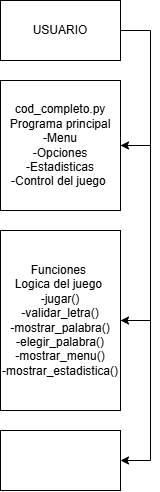

The diagram above was exported from draw.io. Its source (the exported page's mxGraphModel, read from the mxfile embedded in the PNG):
<mxGraphModel dx="860" dy="439" grid="1" gridSize="10" guides="1" tooltips="1" connect="1" arrows="1" fold="1" page="1" pageScale="1" pageWidth="850" pageHeight="1100" math="0" shadow="0">
  <root>
    <mxCell id="0" />
    <mxCell id="1" parent="0" />
    <mxCell id="Wt20-PbYbgr5Qxn-acgP-53" edge="1" parent="1" source="Wt20-PbYbgr5Qxn-acgP-49" style="edgeStyle=entityRelationEdgeStyle;rounded=0;orthogonalLoop=1;jettySize=auto;html=1;" target="Wt20-PbYbgr5Qxn-acgP-50" value="">
      <mxGeometry relative="1" as="geometry" />
    </mxCell>
    <mxCell id="Wt20-PbYbgr5Qxn-acgP-49" parent="1" style="rounded=0;whiteSpace=wrap;html=1;" value="USUARIO" vertex="1">
      <mxGeometry height="60" width="120" x="330" y="10" as="geometry" />
    </mxCell>
    <mxCell id="Wt20-PbYbgr5Qxn-acgP-54" edge="1" parent="1" source="Wt20-PbYbgr5Qxn-acgP-50" style="edgeStyle=entityRelationEdgeStyle;rounded=0;orthogonalLoop=1;jettySize=auto;html=1;" target="Wt20-PbYbgr5Qxn-acgP-51" value="">
      <mxGeometry relative="1" as="geometry" />
    </mxCell>
    <mxCell id="Wt20-PbYbgr5Qxn-acgP-50" parent="1" style="rounded=0;whiteSpace=wrap;html=1;" value="cod_completo.py&lt;br&gt;Programa principal&lt;div&gt;-Menu&lt;/div&gt;&lt;div&gt;-Opciones&lt;/div&gt;&lt;div&gt;-Estadisticas&lt;/div&gt;&lt;div&gt;-Control del juego&amp;nbsp;&lt;/div&gt;" vertex="1">
      <mxGeometry height="130" width="120" x="330" y="90" as="geometry" />
    </mxCell>
    <mxCell id="Wt20-PbYbgr5Qxn-acgP-55" edge="1" parent="1" source="Wt20-PbYbgr5Qxn-acgP-51" style="edgeStyle=entityRelationEdgeStyle;rounded=0;orthogonalLoop=1;jettySize=auto;html=1;" target="Wt20-PbYbgr5Qxn-acgP-52" value="">
      <mxGeometry relative="1" as="geometry" />
    </mxCell>
    <mxCell id="Wt20-PbYbgr5Qxn-acgP-51" parent="1" style="rounded=0;whiteSpace=wrap;html=1;" value="Funciones&amp;nbsp;&lt;div&gt;Logica del juego&amp;nbsp;&lt;/div&gt;&lt;div&gt;-jugar()&lt;/div&gt;&lt;div&gt;-validar_letra()&lt;/div&gt;&lt;div&gt;-mostrar_palabra()&lt;/div&gt;&lt;div&gt;-elegir_palabra()&lt;/div&gt;&lt;div&gt;-mostrar_menu()&lt;/div&gt;&lt;div&gt;-mostrar_estadistica()&lt;/div&gt;" vertex="1">
      <mxGeometry height="180" width="120" x="330" y="240" as="geometry" />
    </mxCell>
    <mxCell id="Wt20-PbYbgr5Qxn-acgP-52" parent="1" style="rounded=0;whiteSpace=wrap;html=1;" value="" vertex="1">
      <mxGeometry height="60" width="120" x="330" y="440" as="geometry" />
    </mxCell>
  </root>
</mxGraphModel>